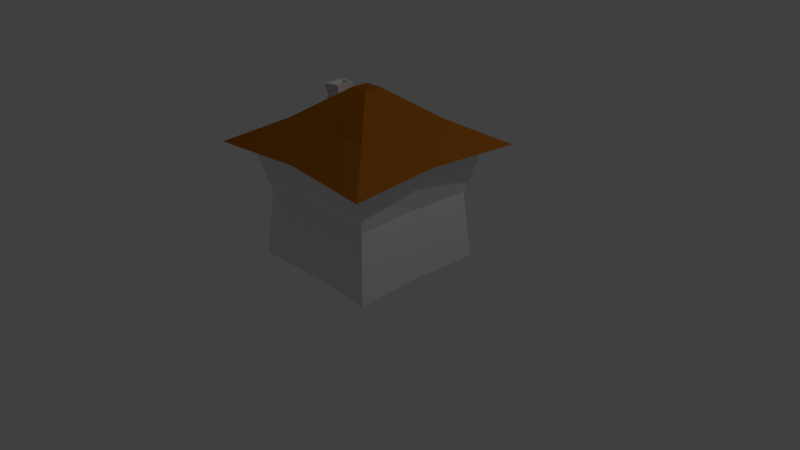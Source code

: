 # Source: House1.blend  (saved by Blender 2.78.0; exported with 4.5.12 LTS)
import bpy
from mathutils import Matrix  # noqa: F401  (used for matrix-valued properties, if any)

bpy.ops.wm.read_factory_settings(use_empty=True)
scene = bpy.context.scene
scene.name = 'Scene'

# ---- collections
col_collection_1 = bpy.data.collections.new('Collection 1'); scene.collection.children.link(col_collection_1)

# ---- materials (node trees are filled in below, after node groups)
mat_walls = bpy.data.materials.new('walls')
mat_walls.alpha_threshold = 0.0
mat_walls.use_transparent_shadow = False
mat_walls.roughness = 0.5
mat_walls.line_color = (0.0, 0.0, 0.0, 1.0)
mat_windows = bpy.data.materials.new('windows')
mat_windows.alpha_threshold = 0.0
mat_windows.use_transparent_shadow = False
mat_windows.diffuse_color = (0.0, 0.0, 0.0, 1.0)
mat_windows.roughness = 0.5
mat_roof = bpy.data.materials.new('roof')
mat_roof.alpha_threshold = 0.0
mat_roof.use_transparent_shadow = False
mat_roof.diffuse_color = (0.402, 0.1265, 0.009493, 1.0)
mat_roof.roughness = 0.5
mat_door = bpy.data.materials.new('door')
mat_door.alpha_threshold = 0.0
mat_door.use_transparent_shadow = False
mat_door.diffuse_color = (0.8, 0.338, 0.1171, 1.0)
mat_door.roughness = 0.5

# ---- material node trees

# ---- world
world_world = bpy.data.worlds.new('World'); scene.world = world_world
world_world.color = (0.05088, 0.05088, 0.05088)
world_world.use_sun_shadow = False
world_world.sun_shadow_jitter_overblur = 0.0
world_world.cycles.sampling_method = 'MANUAL'

# ---- cameras
cam_camera = bpy.data.cameras.new('Camera')
cam_camera.clip_end = 100.0
cam_camera.lens = 35.0
cam_camera.sensor_width = 32.0
cam_camera.sensor_height = 18.0
cam_camera.ortho_scale = 7.314
cam_camera.dof.focus_distance = 0.0
cam_camera.dof.aperture_fstop = 128.0

# ---- lights
light_lamp = bpy.data.lights.new('Lamp', 'POINT')
light_lamp.transmission_factor = 0.0
light_lamp.cutoff_distance = 30.0
light_lamp.energy = 100.0
light_lamp.shadow_buffer_clip_start = 1.001
light_lamp.shadow_soft_size = 0.1
light_lamp.shadow_maximum_resolution = 0.006
light_lamp.use_absolute_resolution = True

# ---- meshes
me_cube = bpy.data.meshes.new('Cube')
me_cube.from_pydata([(0.9163, 0.9163, -1.0), (0.9163, -0.9163, -1.0), (-0.9163, -0.9163, -1.0), (-0.9163, 0.9163, -1.0), (1.0, 1.0, 0.522), (1.0, -1.0, 0.522), (-1.0, -1.0, 0.522), (-1.0, 1.0, 0.522), (0.8387, 0.8387, -0.1113), (0.8387, -0.8387, -0.1113), (-0.8387, -0.8387, -0.1113), (-0.8387, 0.8387, -0.1113), (1.239, 1.239, 0.522), (1.239, -1.239, 0.522), (-1.239, 1.239, 0.522), (-1.239, -1.239, 0.522), (0.1177, 0.1177, 1.223), (0.1177, -0.1177, 1.223), (-0.1177, 0.1177, 1.223), (-0.1177, -0.1177, 1.223), (-0.6471, -0.6471, 0.8428), (-0.6471, 0.6471, 0.8428), (0.6471, 0.6471, 0.8428), (0.6471, -0.6471, 0.8428), (-0.3669, -0.1301, 1.05), (-0.3669, 0.1301, 1.05), (-0.5837, -0.1464, 0.8939), (-0.5837, 0.1464, 0.8939), (-0.382, -0.1233, 1.18), (-0.381, 0.1301, 1.173), (-0.5968, -0.1532, 1.167), (-0.5978, 0.1464, 1.173), (-0.4124, 0.09239, 1.173), (-0.4131, -0.08756, 1.178), (-0.5672, 0.1241, 1.041), (-0.5672, -0.1241, 1.041), (-0.3834, -0.1103, 1.106), (-0.3834, 0.1103, 1.106), (-0.5657, -0.1088, 1.169), (-0.5664, 0.104, 1.173), (-0.5607, -0.1289, 1.12), (-0.4081, -0.1077, 1.129), (-0.4074, 0.0723, 1.124), (-0.5614, 0.08389, 1.124), (1.788e-07, 0.8705, -1.0), (-5.96e-08, -0.8705, -1.0), (2.384e-07, 1.0, 0.522), (-5.364e-07, -1.0, 0.522), (1.788e-07, 0.7967, -0.1113), (-2.98e-07, -0.7967, -0.1113), (3.119e-07, 1.122, 0.5372), (-5.517e-07, -1.122, 0.5372), (-5.215e-08, 0.1177, 1.223), (-1.565e-07, -0.1177, 1.223), (-3.898e-07, -0.586, 0.8277), (9.599e-08, 0.586, 0.8277), (0.8705, 0.0, -1.0), (-0.8705, 2.384e-07, -1.0), (1.0, -5.364e-07, 0.522), (-1.0, 1.788e-07, 0.522), (-0.7967, 1.788e-07, -0.1113), (0.7967, -2.384e-07, -0.1113), (1.122, -6.702e-07, 0.5372), (-1.122, 1.934e-07, 0.5372), (0.1177, -2.831e-07, 1.223), (-0.1177, -1.937e-07, 1.223), (0.586, -4.543e-07, 0.8277), (-0.6308, -2.252e-08, 0.8384), (-0.3669, -1.49e-07, 1.05), (-0.5837, -4.47e-08, 0.8939), (-0.3815, 0.003401, 1.177), (-0.5973, -0.003401, 1.17), (-0.3834, -1.416e-07, 1.106), (-0.4128, 0.002415, 1.176), (-0.5672, -5.215e-08, 1.041), (-0.566, -0.002415, 1.171), (-0.4078, -0.01768, 1.127), (-0.5611, -0.02251, 1.122), (-1.043e-07, -2.384e-07, 1.223), (5.96e-08, 1.192e-07, -1.0), (-0.8678, 0.6811, 0.02038), (-0.9621, 0.7754, 0.3904), (-0.9621, 0.1911, 0.3904), (-0.8433, 0.1911, 0.02038), (-0.8677, -0.682, 0.01964), (-0.9623, -0.7766, 0.3911), (-0.9623, -0.19, 0.3911), (-0.8431, -0.19, 0.01964), (-0.8657, 0.1406, -0.8576), (-0.8968, 0.7633, -0.8576), (-0.8441, 0.7105, -0.2536), (-0.8156, 0.1406, -0.2536), (-0.8775, 0.1407, -1.0), (-0.9086, 0.7622, -1.0), (0.7136, 0.8905, -0.8113), (0.6689, 0.8458, -0.2999), (0.1863, 0.8642, -0.8113), (0.1863, 0.8217, -0.2999), (-0.711, 0.8623, -0.0046), (-0.818, 0.9693, 0.4154), (-0.1548, 0.9693, 0.4154), (-0.1548, 0.8345, -0.0046)], [], [(79, 45, 2, 57), (47, 5, 13, 51), (61, 58, 5, 9), (49, 47, 6, 10), (60, 59, 82, 83), (48, 44, 3, 11), (48, 11, 98, 101), (3, 93, 89), (45, 49, 10, 2), (56, 61, 9, 1), (20, 19, 24, 26), (58, 4, 12, 62), (59, 6, 15, 63), (46, 7, 14, 50), (78, 65, 19, 53), (55, 21, 18, 52), (54, 23, 17, 53), (66, 22, 16, 64), (62, 12, 22, 66), (51, 13, 23, 54), (50, 14, 21, 55), (63, 15, 20, 67), (74, 35, 30, 71), (67, 20, 26, 69), (18, 21, 27, 25), (65, 18, 25, 68), (29, 31, 39, 32), (37, 34, 31, 29), (72, 37, 29, 70), (24, 36, 35, 26), (68, 25, 37, 72), (25, 27, 34, 37), (69, 26, 35, 74), (38, 33, 41, 40), (35, 36, 28, 30), (70, 29, 32, 73), (71, 30, 38, 75), (30, 28, 33, 38), (77, 40, 41, 76), (75, 38, 40, 77), (73, 32, 42, 76), (32, 39, 43, 42), (12, 50, 55, 22), (15, 51, 54, 20), (20, 54, 53, 19), (22, 55, 52, 16), (64, 78, 53, 17), (4, 46, 50, 12), (1, 9, 49, 45), (4, 8, 48, 46), (44, 48, 97, 96), (9, 5, 47, 49), (6, 47, 51, 15), (56, 1, 45, 79), (0, 56, 79, 44), (16, 52, 78, 64), (33, 73, 76, 41), (39, 75, 77, 43), (43, 77, 76, 42), (31, 71, 75, 39), (28, 70, 73, 33), (27, 69, 74, 34), (24, 68, 72, 36), (36, 72, 70, 28), (19, 65, 68, 24), (21, 67, 69, 27), (34, 74, 71, 31), (14, 63, 67, 21), (13, 62, 66, 23), (23, 66, 64, 17), (52, 18, 65, 78), (7, 59, 63, 14), (5, 58, 62, 13), (0, 8, 61, 56), (2, 10, 60, 57), (6, 59, 86, 85), (8, 4, 58, 61), (44, 79, 57, 92, 93, 3), (83, 82, 81, 80), (11, 60, 83, 80), (59, 7, 81, 82), (7, 11, 80, 81), (84, 85, 86, 87), (59, 60, 87, 86), (10, 6, 85, 84), (60, 10, 84, 87), (88, 91, 90, 89), (60, 11, 90, 91), (11, 3, 89, 90), (57, 60, 91, 88), (95, 94, 96, 97), (88, 92, 57), (89, 93, 92, 88), (8, 0, 94, 95), (48, 8, 95, 97), (0, 44, 96, 94), (100, 101, 98, 99), (46, 48, 101, 100), (7, 46, 100, 99), (11, 7, 99, 98)])
me_cube.polygons.foreach_set('material_index', [0, 0, 0, 0, 0, 0, 0, 0, 0, 0, 2, 0, 0, 0, 2, 2, 2, 2, 2, 2, 2, 2, 0, 2, 2, 2, 0, 0, 0, 0, 0, 0, 0, 0, 0, 0, 0, 0, 0, 0, 0, 0, 2, 2, 2, 2, 2, 0, 0, 0, 0, 0, 0, 0, 0, 2, 0, 0, 0, 0, 0, 0, 0, 0, 2, 2, 0, 2, 2, 2, 2, 0, 0, 0, 0, 0, 0, 0, 1, 0, 0, 0, 1, 0, 0, 0, 3, 0, 0, 0, 1, 0, 3, 0, 0, 0, 1, 0, 0, 0])
me_cube.materials.append(mat_walls)
me_cube.materials.append(mat_windows)
me_cube.materials.append(mat_roof)
me_cube.materials.append(mat_door)
me_cube.use_remesh_preserve_volume = False
me_cube.use_remesh_preserve_attributes = False
me_cube.use_mirror_vertex_groups = False
me_cube.update()

# ---- objects
ob_cube = bpy.data.objects.new('Cube', me_cube)
ob_lamp = bpy.data.objects.new('Lamp', light_lamp)
ob_camera = bpy.data.objects.new('Camera', cam_camera)

# ---- transforms, parenting, visibility, modifiers, constraints
ob_cube.location = (0.0, 0.0, 1.0)
ob_cube.lock_rotations_4d = False
ob_cube.empty_display_type = 'ARROWS'
ob_cube.lineart.crease_threshold = 0.0
ob_lamp.location = (4.076, 1.005, 5.904)
ob_lamp.rotation_euler = (0.6503, 0.05522, 1.866)
ob_lamp.lock_rotations_4d = False
ob_lamp.empty_display_type = 'ARROWS'
ob_lamp.color = (0.0, 0.0, 0.0, 0.0)
ob_lamp.lineart.crease_threshold = 0.0
ob_camera.location = (7.481, -6.508, 5.344)
ob_camera.rotation_euler = (1.109, 0.0, 0.8149)
ob_camera.lock_rotations_4d = False
ob_camera.empty_display_type = 'ARROWS'
ob_camera.color = (0.0, 0.0, 0.0, 0.0)
ob_camera.display_type = 'WIRE'
ob_camera.lineart.crease_threshold = 0.0

# ---- collection membership
col_collection_1.objects.link(ob_cube)
col_collection_1.objects.link(ob_lamp)
col_collection_1.objects.link(ob_camera)

# ---- scene / render settings (as saved in the file)
scene.camera = ob_camera
scene.frame_start = 1; scene.frame_end = 250; scene.frame_set(1)
scene.render.engine = 'BLENDER_EEVEE_NEXT'
scene.render.resolution_percentage = 50
scene.render.dither_intensity = 0.0
scene.cycles.use_denoising = False
scene.cycles.samples = 128
scene.cycles.sampling_pattern = 'TABULATED_SOBOL'
scene.cycles.light_sampling_threshold = 0.0
scene.cycles.use_adaptive_sampling = False
scene.cycles.use_light_tree = False
scene.cycles.blur_glossy = 0.0
scene.cycles.sample_clamp_indirect = 0.0
scene.view_settings.view_transform = 'Standard'
bpy.context.view_layer.update()
